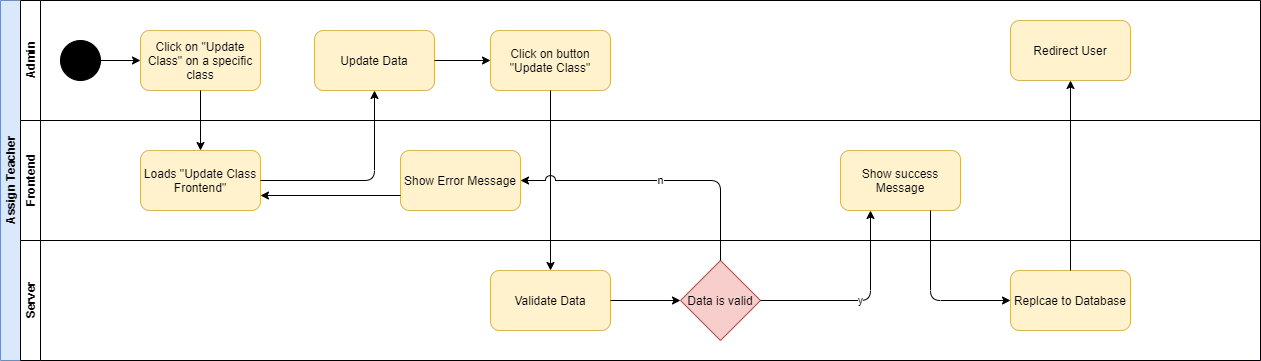

The diagram above was exported from draw.io. Its source (the exported page's mxGraphModel, read from the mxfile embedded in the PNG):
<mxGraphModel dx="1422" dy="705" grid="1" gridSize="10" guides="1" tooltips="1" connect="1" arrows="1" fold="1" page="1" pageScale="1" pageWidth="827" pageHeight="1169" math="0" shadow="0">
  <root>
    <mxCell id="0" />
    <mxCell id="1" parent="0" />
    <mxCell id="dtAJNuwU5JJ4_v2cWaXw-1" value="Assign Teacher" style="swimlane;html=1;childLayout=stackLayout;resizeParent=1;resizeParentMax=0;horizontal=0;startSize=20;horizontalStack=0;direction=east;fillColor=#dae8fc;strokeColor=#6c8ebf;" parent="1" vertex="1">
      <mxGeometry x="40" y="40" width="1260" height="360" as="geometry" />
    </mxCell>
    <mxCell id="dtAJNuwU5JJ4_v2cWaXw-2" value="Admin" style="swimlane;html=1;startSize=20;horizontal=0;direction=east;" parent="dtAJNuwU5JJ4_v2cWaXw-1" vertex="1">
      <mxGeometry x="20" width="1240" height="120" as="geometry" />
    </mxCell>
    <mxCell id="dtAJNuwU5JJ4_v2cWaXw-3" value="" style="edgeStyle=orthogonalEdgeStyle;rounded=0;orthogonalLoop=1;jettySize=auto;html=1;" parent="dtAJNuwU5JJ4_v2cWaXw-2" source="dtAJNuwU5JJ4_v2cWaXw-4" edge="1">
      <mxGeometry relative="1" as="geometry">
        <mxPoint x="120" y="60" as="targetPoint" />
      </mxGeometry>
    </mxCell>
    <mxCell id="dtAJNuwU5JJ4_v2cWaXw-4" value="" style="ellipse;whiteSpace=wrap;html=1;direction=east;fillColor=#000000;" parent="dtAJNuwU5JJ4_v2cWaXw-2" vertex="1">
      <mxGeometry x="40" y="40" width="40" height="40" as="geometry" />
    </mxCell>
    <mxCell id="dtAJNuwU5JJ4_v2cWaXw-5" value="Click on &quot;Update Class&quot; on a specific class" style="rounded=1;whiteSpace=wrap;html=1;fillColor=#fff2cc;strokeColor=#d6b656;" parent="dtAJNuwU5JJ4_v2cWaXw-2" vertex="1">
      <mxGeometry x="120" y="30" width="120" height="60" as="geometry" />
    </mxCell>
    <mxCell id="dtAJNuwU5JJ4_v2cWaXw-6" value="Update Data" style="rounded=1;whiteSpace=wrap;html=1;fillColor=#fff2cc;strokeColor=#d6b656;" parent="dtAJNuwU5JJ4_v2cWaXw-2" vertex="1">
      <mxGeometry x="294" y="30" width="120" height="60" as="geometry" />
    </mxCell>
    <mxCell id="dtAJNuwU5JJ4_v2cWaXw-7" value="Click on button &quot;Update Class&quot;" style="rounded=1;whiteSpace=wrap;html=1;fillColor=#fff2cc;strokeColor=#d6b656;" parent="dtAJNuwU5JJ4_v2cWaXw-2" vertex="1">
      <mxGeometry x="470" y="30" width="120" height="60" as="geometry" />
    </mxCell>
    <mxCell id="dtAJNuwU5JJ4_v2cWaXw-8" value="" style="endArrow=classic;html=1;exitX=1;exitY=0.5;exitDx=0;exitDy=0;" parent="dtAJNuwU5JJ4_v2cWaXw-2" source="dtAJNuwU5JJ4_v2cWaXw-6" target="dtAJNuwU5JJ4_v2cWaXw-7" edge="1">
      <mxGeometry width="50" height="50" relative="1" as="geometry">
        <mxPoint x="190" y="100" as="sourcePoint" />
        <mxPoint x="190" y="160" as="targetPoint" />
      </mxGeometry>
    </mxCell>
    <mxCell id="dtAJNuwU5JJ4_v2cWaXw-11" value="Redirect User" style="rounded=1;whiteSpace=wrap;html=1;fillColor=#fff2cc;strokeColor=#d6b656;" parent="dtAJNuwU5JJ4_v2cWaXw-2" vertex="1">
      <mxGeometry x="990" y="20" width="120" height="60" as="geometry" />
    </mxCell>
    <mxCell id="dtAJNuwU5JJ4_v2cWaXw-14" value="Frontend" style="swimlane;html=1;startSize=20;horizontal=0;direction=east;" parent="dtAJNuwU5JJ4_v2cWaXw-1" vertex="1">
      <mxGeometry x="20" y="120" width="1240" height="120" as="geometry" />
    </mxCell>
    <mxCell id="dtAJNuwU5JJ4_v2cWaXw-15" value="Loads &quot;Update Class Frontend&quot;" style="rounded=1;whiteSpace=wrap;html=1;fillColor=#fff2cc;strokeColor=#d6b656;" parent="dtAJNuwU5JJ4_v2cWaXw-14" vertex="1">
      <mxGeometry x="120" y="30" width="120" height="60" as="geometry" />
    </mxCell>
    <mxCell id="dtAJNuwU5JJ4_v2cWaXw-16" value="Show Error Message" style="rounded=1;whiteSpace=wrap;html=1;fillColor=#fff2cc;strokeColor=#d6b656;" parent="dtAJNuwU5JJ4_v2cWaXw-14" vertex="1">
      <mxGeometry x="380" y="30" width="120" height="60" as="geometry" />
    </mxCell>
    <mxCell id="dtAJNuwU5JJ4_v2cWaXw-17" value="" style="endArrow=classic;html=1;exitX=0;exitY=0.75;exitDx=0;exitDy=0;entryX=1;entryY=0.75;entryDx=0;entryDy=0;" parent="dtAJNuwU5JJ4_v2cWaXw-14" source="dtAJNuwU5JJ4_v2cWaXw-16" target="dtAJNuwU5JJ4_v2cWaXw-15" edge="1">
      <mxGeometry width="50" height="50" relative="1" as="geometry">
        <mxPoint x="360" y="380" as="sourcePoint" />
        <mxPoint x="410" y="330" as="targetPoint" />
      </mxGeometry>
    </mxCell>
    <mxCell id="dtAJNuwU5JJ4_v2cWaXw-9" value="Show success Message" style="rounded=1;whiteSpace=wrap;html=1;fillColor=#fff2cc;strokeColor=#d6b656;" parent="dtAJNuwU5JJ4_v2cWaXw-14" vertex="1">
      <mxGeometry x="820" y="30" width="120" height="60" as="geometry" />
    </mxCell>
    <mxCell id="dtAJNuwU5JJ4_v2cWaXw-18" value="Server" style="swimlane;html=1;startSize=20;horizontal=0;direction=east;" parent="dtAJNuwU5JJ4_v2cWaXw-1" vertex="1">
      <mxGeometry x="20" y="240" width="1240" height="120" as="geometry" />
    </mxCell>
    <mxCell id="dtAJNuwU5JJ4_v2cWaXw-19" value="Validate Data" style="rounded=1;whiteSpace=wrap;html=1;fillColor=#fff2cc;strokeColor=#d6b656;" parent="dtAJNuwU5JJ4_v2cWaXw-18" vertex="1">
      <mxGeometry x="470" y="30" width="120" height="60" as="geometry" />
    </mxCell>
    <mxCell id="dtAJNuwU5JJ4_v2cWaXw-20" value="Data is valid" style="rhombus;whiteSpace=wrap;html=1;fillColor=#f8cecc;strokeColor=#b85450;" parent="dtAJNuwU5JJ4_v2cWaXw-18" vertex="1">
      <mxGeometry x="660" y="20" width="80" height="80" as="geometry" />
    </mxCell>
    <mxCell id="dtAJNuwU5JJ4_v2cWaXw-21" value="" style="endArrow=classic;html=1;" parent="dtAJNuwU5JJ4_v2cWaXw-18" source="dtAJNuwU5JJ4_v2cWaXw-19" target="dtAJNuwU5JJ4_v2cWaXw-20" edge="1">
      <mxGeometry width="50" height="50" relative="1" as="geometry">
        <mxPoint x="380" y="290" as="sourcePoint" />
        <mxPoint x="430" y="240" as="targetPoint" />
      </mxGeometry>
    </mxCell>
    <mxCell id="dtAJNuwU5JJ4_v2cWaXw-10" value="Replcae to Database" style="rounded=1;whiteSpace=wrap;html=1;fillColor=#fff2cc;strokeColor=#d6b656;" parent="dtAJNuwU5JJ4_v2cWaXw-18" vertex="1">
      <mxGeometry x="990" y="30" width="120" height="60" as="geometry" />
    </mxCell>
    <mxCell id="dtAJNuwU5JJ4_v2cWaXw-22" value="" style="endArrow=classic;html=1;exitX=0.5;exitY=1;exitDx=0;exitDy=0;" parent="dtAJNuwU5JJ4_v2cWaXw-1" source="dtAJNuwU5JJ4_v2cWaXw-5" target="dtAJNuwU5JJ4_v2cWaXw-15" edge="1">
      <mxGeometry width="50" height="50" relative="1" as="geometry">
        <mxPoint x="170" y="410" as="sourcePoint" />
        <mxPoint x="220" y="360" as="targetPoint" />
      </mxGeometry>
    </mxCell>
    <mxCell id="dtAJNuwU5JJ4_v2cWaXw-23" value="" style="endArrow=classic;html=1;" parent="dtAJNuwU5JJ4_v2cWaXw-1" source="dtAJNuwU5JJ4_v2cWaXw-15" target="dtAJNuwU5JJ4_v2cWaXw-6" edge="1">
      <mxGeometry width="50" height="50" relative="1" as="geometry">
        <mxPoint x="200" y="360" as="sourcePoint" />
        <mxPoint x="250" y="310" as="targetPoint" />
        <Array as="points">
          <mxPoint x="374" y="180" />
        </Array>
      </mxGeometry>
    </mxCell>
    <mxCell id="dtAJNuwU5JJ4_v2cWaXw-24" value="" style="endArrow=classic;html=1;" parent="dtAJNuwU5JJ4_v2cWaXw-1" source="dtAJNuwU5JJ4_v2cWaXw-7" target="dtAJNuwU5JJ4_v2cWaXw-19" edge="1">
      <mxGeometry width="50" height="50" relative="1" as="geometry">
        <mxPoint x="520" y="460" as="sourcePoint" />
        <mxPoint x="570" y="410" as="targetPoint" />
      </mxGeometry>
    </mxCell>
    <mxCell id="dtAJNuwU5JJ4_v2cWaXw-26" value="n" style="endArrow=classic;html=1;jumpStyle=arc;jumpSize=10;" parent="dtAJNuwU5JJ4_v2cWaXw-1" source="dtAJNuwU5JJ4_v2cWaXw-20" target="dtAJNuwU5JJ4_v2cWaXw-16" edge="1">
      <mxGeometry width="50" height="50" relative="1" as="geometry">
        <mxPoint x="710" y="490" as="sourcePoint" />
        <mxPoint x="760" y="440" as="targetPoint" />
        <Array as="points">
          <mxPoint x="720" y="180" />
        </Array>
      </mxGeometry>
    </mxCell>
    <mxCell id="dtAJNuwU5JJ4_v2cWaXw-13" value="" style="endArrow=classic;html=1;" parent="dtAJNuwU5JJ4_v2cWaXw-1" source="dtAJNuwU5JJ4_v2cWaXw-10" target="dtAJNuwU5JJ4_v2cWaXw-11" edge="1">
      <mxGeometry width="50" height="50" relative="1" as="geometry">
        <mxPoint x="1070" y="460" as="sourcePoint" />
        <mxPoint x="1120" y="410" as="targetPoint" />
      </mxGeometry>
    </mxCell>
    <mxCell id="dtAJNuwU5JJ4_v2cWaXw-25" value="y" style="endArrow=classic;html=1;exitX=1;exitY=0.5;exitDx=0;exitDy=0;entryX=0.25;entryY=1;entryDx=0;entryDy=0;" parent="dtAJNuwU5JJ4_v2cWaXw-1" source="dtAJNuwU5JJ4_v2cWaXw-20" target="dtAJNuwU5JJ4_v2cWaXw-9" edge="1">
      <mxGeometry width="50" height="50" relative="1" as="geometry">
        <mxPoint x="620" y="310" as="sourcePoint" />
        <mxPoint x="690" y="310" as="targetPoint" />
        <Array as="points">
          <mxPoint x="870" y="300" />
        </Array>
      </mxGeometry>
    </mxCell>
    <mxCell id="dtAJNuwU5JJ4_v2cWaXw-12" value="" style="endArrow=classic;html=1;exitX=0.75;exitY=1;exitDx=0;exitDy=0;" parent="dtAJNuwU5JJ4_v2cWaXw-1" source="dtAJNuwU5JJ4_v2cWaXw-9" target="dtAJNuwU5JJ4_v2cWaXw-10" edge="1">
      <mxGeometry width="50" height="50" relative="1" as="geometry">
        <mxPoint x="820" y="550" as="sourcePoint" />
        <mxPoint x="870" y="500" as="targetPoint" />
        <Array as="points">
          <mxPoint x="930" y="300" />
        </Array>
      </mxGeometry>
    </mxCell>
  </root>
</mxGraphModel>